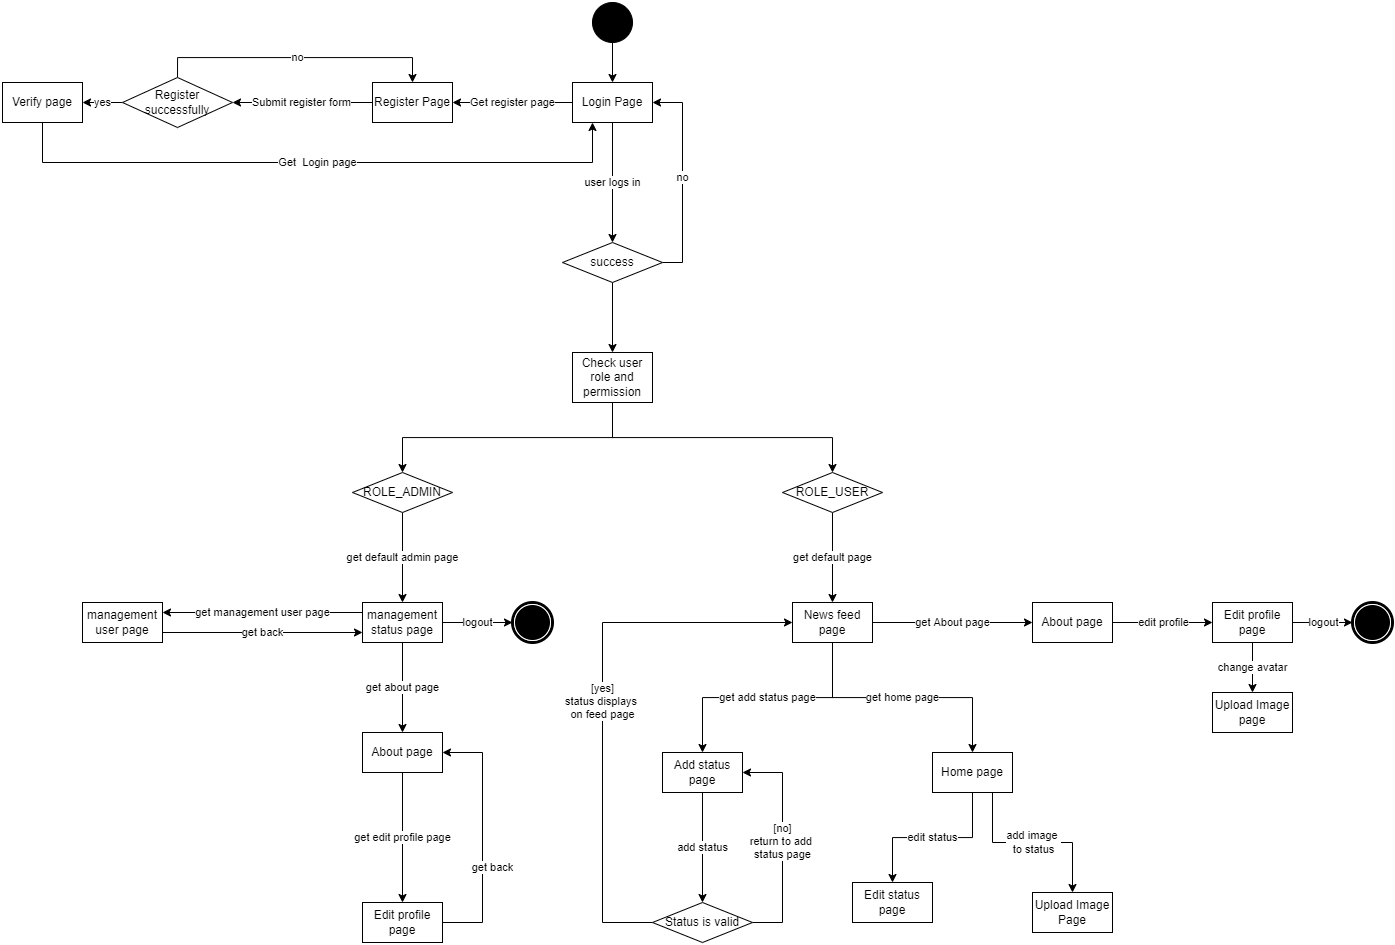

The diagram above was exported from draw.io. Its source (the exported page's mxGraphModel, read from the mxfile embedded in the PNG):
<mxGraphModel dx="2746" dy="1048" grid="1" gridSize="10" guides="1" tooltips="1" connect="1" arrows="1" fold="1" page="1" pageScale="1" pageWidth="850" pageHeight="1100" background="none" math="0" shadow="0">
  <root>
    <mxCell id="0" />
    <mxCell id="1" parent="0" />
    <mxCell id="vAMt8ODF_xgjDqYmhG7g-10" style="edgeStyle=orthogonalEdgeStyle;rounded=0;orthogonalLoop=1;jettySize=auto;html=1;exitX=0.5;exitY=1;exitDx=0;exitDy=0;entryX=0.5;entryY=0;entryDx=0;entryDy=0;" edge="1" parent="1" source="vAMt8ODF_xgjDqYmhG7g-7" target="vAMt8ODF_xgjDqYmhG7g-8">
      <mxGeometry relative="1" as="geometry" />
    </mxCell>
    <mxCell id="vAMt8ODF_xgjDqYmhG7g-13" value="Get register page" style="edgeStyle=orthogonalEdgeStyle;rounded=0;orthogonalLoop=1;jettySize=auto;html=1;exitX=0;exitY=0.5;exitDx=0;exitDy=0;entryX=1;entryY=0.5;entryDx=0;entryDy=0;" edge="1" parent="1" source="vAMt8ODF_xgjDqYmhG7g-8" target="vAMt8ODF_xgjDqYmhG7g-12">
      <mxGeometry relative="1" as="geometry" />
    </mxCell>
    <mxCell id="vAMt8ODF_xgjDqYmhG7g-7" value="" style="ellipse;whiteSpace=wrap;html=1;rounded=0;shadow=0;comic=0;labelBackgroundColor=none;strokeWidth=1;fillColor=#000000;fontFamily=Verdana;fontSize=12;align=center;" vertex="1" parent="1">
      <mxGeometry x="350" y="90" width="40" height="40" as="geometry" />
    </mxCell>
    <mxCell id="vAMt8ODF_xgjDqYmhG7g-24" value="user logs in" style="edgeStyle=orthogonalEdgeStyle;rounded=0;orthogonalLoop=1;jettySize=auto;html=1;exitX=0.5;exitY=1;exitDx=0;exitDy=0;entryX=0.5;entryY=0;entryDx=0;entryDy=0;" edge="1" parent="1" source="vAMt8ODF_xgjDqYmhG7g-8" target="vAMt8ODF_xgjDqYmhG7g-23">
      <mxGeometry relative="1" as="geometry" />
    </mxCell>
    <mxCell id="vAMt8ODF_xgjDqYmhG7g-8" value="Login Page" style="rounded=0;whiteSpace=wrap;html=1;" vertex="1" parent="1">
      <mxGeometry x="330" y="170" width="80" height="40" as="geometry" />
    </mxCell>
    <mxCell id="vAMt8ODF_xgjDqYmhG7g-17" value="Submit register form" style="edgeStyle=orthogonalEdgeStyle;rounded=0;orthogonalLoop=1;jettySize=auto;html=1;exitX=0;exitY=0.5;exitDx=0;exitDy=0;entryX=1;entryY=0.5;entryDx=0;entryDy=0;" edge="1" parent="1" source="vAMt8ODF_xgjDqYmhG7g-12" target="vAMt8ODF_xgjDqYmhG7g-15">
      <mxGeometry relative="1" as="geometry">
        <Array as="points">
          <mxPoint x="130" y="190" />
          <mxPoint x="130" y="190" />
        </Array>
      </mxGeometry>
    </mxCell>
    <mxCell id="vAMt8ODF_xgjDqYmhG7g-12" value="Register Page" style="rounded=0;whiteSpace=wrap;html=1;" vertex="1" parent="1">
      <mxGeometry x="130" y="170" width="80" height="40" as="geometry" />
    </mxCell>
    <mxCell id="vAMt8ODF_xgjDqYmhG7g-20" value="yes" style="edgeStyle=orthogonalEdgeStyle;rounded=0;orthogonalLoop=1;jettySize=auto;html=1;exitX=0;exitY=0.5;exitDx=0;exitDy=0;entryX=1;entryY=0.5;entryDx=0;entryDy=0;" edge="1" parent="1" source="vAMt8ODF_xgjDqYmhG7g-15" target="vAMt8ODF_xgjDqYmhG7g-19">
      <mxGeometry relative="1" as="geometry" />
    </mxCell>
    <mxCell id="vAMt8ODF_xgjDqYmhG7g-21" value="no" style="edgeStyle=orthogonalEdgeStyle;rounded=0;orthogonalLoop=1;jettySize=auto;html=1;exitX=0.5;exitY=0;exitDx=0;exitDy=0;entryX=0.5;entryY=0;entryDx=0;entryDy=0;" edge="1" parent="1" source="vAMt8ODF_xgjDqYmhG7g-15" target="vAMt8ODF_xgjDqYmhG7g-12">
      <mxGeometry relative="1" as="geometry" />
    </mxCell>
    <mxCell id="vAMt8ODF_xgjDqYmhG7g-15" value="Register successfully" style="rhombus;whiteSpace=wrap;html=1;" vertex="1" parent="1">
      <mxGeometry x="-120" y="165" width="110" height="50" as="geometry" />
    </mxCell>
    <mxCell id="vAMt8ODF_xgjDqYmhG7g-22" value="Get&amp;nbsp; Login page" style="edgeStyle=orthogonalEdgeStyle;rounded=0;orthogonalLoop=1;jettySize=auto;html=1;exitX=0.5;exitY=1;exitDx=0;exitDy=0;entryX=0.25;entryY=1;entryDx=0;entryDy=0;" edge="1" parent="1" source="vAMt8ODF_xgjDqYmhG7g-19" target="vAMt8ODF_xgjDqYmhG7g-8">
      <mxGeometry relative="1" as="geometry">
        <Array as="points">
          <mxPoint x="-200" y="250" />
          <mxPoint x="350" y="250" />
        </Array>
      </mxGeometry>
    </mxCell>
    <mxCell id="vAMt8ODF_xgjDqYmhG7g-19" value="Verify page" style="rounded=0;whiteSpace=wrap;html=1;" vertex="1" parent="1">
      <mxGeometry x="-240" y="170" width="80" height="40" as="geometry" />
    </mxCell>
    <mxCell id="vAMt8ODF_xgjDqYmhG7g-25" value="no" style="edgeStyle=orthogonalEdgeStyle;rounded=0;orthogonalLoop=1;jettySize=auto;html=1;exitX=1;exitY=0.5;exitDx=0;exitDy=0;entryX=1;entryY=0.5;entryDx=0;entryDy=0;" edge="1" parent="1" source="vAMt8ODF_xgjDqYmhG7g-23" target="vAMt8ODF_xgjDqYmhG7g-8">
      <mxGeometry relative="1" as="geometry" />
    </mxCell>
    <mxCell id="vAMt8ODF_xgjDqYmhG7g-27" value="" style="edgeStyle=orthogonalEdgeStyle;rounded=0;orthogonalLoop=1;jettySize=auto;html=1;" edge="1" parent="1" source="vAMt8ODF_xgjDqYmhG7g-23">
      <mxGeometry relative="1" as="geometry">
        <mxPoint x="370" y="440" as="targetPoint" />
      </mxGeometry>
    </mxCell>
    <mxCell id="vAMt8ODF_xgjDqYmhG7g-23" value="success" style="rhombus;whiteSpace=wrap;html=1;" vertex="1" parent="1">
      <mxGeometry x="320" y="330" width="100" height="40" as="geometry" />
    </mxCell>
    <mxCell id="vAMt8ODF_xgjDqYmhG7g-29" style="edgeStyle=orthogonalEdgeStyle;rounded=0;orthogonalLoop=1;jettySize=auto;html=1;exitX=0.5;exitY=1;exitDx=0;exitDy=0;" edge="1" parent="1" source="vAMt8ODF_xgjDqYmhG7g-28">
      <mxGeometry relative="1" as="geometry">
        <mxPoint x="160" y="560" as="targetPoint" />
      </mxGeometry>
    </mxCell>
    <mxCell id="vAMt8ODF_xgjDqYmhG7g-47" style="edgeStyle=orthogonalEdgeStyle;rounded=0;orthogonalLoop=1;jettySize=auto;html=1;exitX=0.5;exitY=1;exitDx=0;exitDy=0;entryX=0.5;entryY=0;entryDx=0;entryDy=0;" edge="1" parent="1" source="vAMt8ODF_xgjDqYmhG7g-28" target="vAMt8ODF_xgjDqYmhG7g-46">
      <mxGeometry relative="1" as="geometry" />
    </mxCell>
    <mxCell id="vAMt8ODF_xgjDqYmhG7g-28" value="Check user role and permission" style="rounded=0;whiteSpace=wrap;html=1;" vertex="1" parent="1">
      <mxGeometry x="330" y="440" width="80" height="50" as="geometry" />
    </mxCell>
    <mxCell id="vAMt8ODF_xgjDqYmhG7g-33" value="get default admin page" style="edgeStyle=orthogonalEdgeStyle;rounded=0;orthogonalLoop=1;jettySize=auto;html=1;exitX=0.5;exitY=1;exitDx=0;exitDy=0;entryX=0.5;entryY=0;entryDx=0;entryDy=0;" edge="1" parent="1" source="vAMt8ODF_xgjDqYmhG7g-32" target="vAMt8ODF_xgjDqYmhG7g-34">
      <mxGeometry relative="1" as="geometry">
        <mxPoint x="160" y="640" as="targetPoint" />
      </mxGeometry>
    </mxCell>
    <mxCell id="vAMt8ODF_xgjDqYmhG7g-32" value="ROLE_ADMIN" style="rhombus;whiteSpace=wrap;html=1;" vertex="1" parent="1">
      <mxGeometry x="110" y="560" width="100" height="40" as="geometry" />
    </mxCell>
    <mxCell id="vAMt8ODF_xgjDqYmhG7g-35" value="get management user page" style="edgeStyle=orthogonalEdgeStyle;rounded=0;orthogonalLoop=1;jettySize=auto;html=1;exitX=0;exitY=0.25;exitDx=0;exitDy=0;entryX=1;entryY=0.25;entryDx=0;entryDy=0;" edge="1" parent="1" source="vAMt8ODF_xgjDqYmhG7g-34" target="vAMt8ODF_xgjDqYmhG7g-36">
      <mxGeometry relative="1" as="geometry">
        <mxPoint x="80" y="800" as="targetPoint" />
      </mxGeometry>
    </mxCell>
    <mxCell id="vAMt8ODF_xgjDqYmhG7g-39" value="get about page" style="edgeStyle=orthogonalEdgeStyle;rounded=0;orthogonalLoop=1;jettySize=auto;html=1;exitX=0.5;exitY=1;exitDx=0;exitDy=0;entryX=0.5;entryY=0;entryDx=0;entryDy=0;" edge="1" parent="1" source="vAMt8ODF_xgjDqYmhG7g-34" target="vAMt8ODF_xgjDqYmhG7g-38">
      <mxGeometry relative="1" as="geometry" />
    </mxCell>
    <mxCell id="vAMt8ODF_xgjDqYmhG7g-44" value="logout" style="edgeStyle=orthogonalEdgeStyle;rounded=0;orthogonalLoop=1;jettySize=auto;html=1;exitX=1;exitY=0.5;exitDx=0;exitDy=0;entryX=0;entryY=0.5;entryDx=0;entryDy=0;" edge="1" parent="1" source="vAMt8ODF_xgjDqYmhG7g-34" target="vAMt8ODF_xgjDqYmhG7g-45">
      <mxGeometry relative="1" as="geometry">
        <mxPoint x="290" y="710" as="targetPoint" />
      </mxGeometry>
    </mxCell>
    <mxCell id="vAMt8ODF_xgjDqYmhG7g-34" value="management status page" style="rounded=0;whiteSpace=wrap;html=1;" vertex="1" parent="1">
      <mxGeometry x="120" y="690" width="80" height="40" as="geometry" />
    </mxCell>
    <mxCell id="vAMt8ODF_xgjDqYmhG7g-43" value="get back" style="edgeStyle=orthogonalEdgeStyle;rounded=0;orthogonalLoop=1;jettySize=auto;html=1;entryX=0;entryY=0.75;entryDx=0;entryDy=0;exitX=1;exitY=0.75;exitDx=0;exitDy=0;" edge="1" parent="1" source="vAMt8ODF_xgjDqYmhG7g-36" target="vAMt8ODF_xgjDqYmhG7g-34">
      <mxGeometry relative="1" as="geometry">
        <mxPoint x="-80" y="730" as="sourcePoint" />
      </mxGeometry>
    </mxCell>
    <mxCell id="vAMt8ODF_xgjDqYmhG7g-36" value="management user page" style="rounded=0;whiteSpace=wrap;html=1;" vertex="1" parent="1">
      <mxGeometry x="-160" y="690" width="80" height="40" as="geometry" />
    </mxCell>
    <mxCell id="vAMt8ODF_xgjDqYmhG7g-41" value="get edit profile page" style="edgeStyle=orthogonalEdgeStyle;rounded=0;orthogonalLoop=1;jettySize=auto;html=1;exitX=0.5;exitY=1;exitDx=0;exitDy=0;entryX=0.5;entryY=0;entryDx=0;entryDy=0;" edge="1" parent="1" source="vAMt8ODF_xgjDqYmhG7g-38" target="vAMt8ODF_xgjDqYmhG7g-40">
      <mxGeometry relative="1" as="geometry" />
    </mxCell>
    <mxCell id="vAMt8ODF_xgjDqYmhG7g-38" value="About page" style="rounded=0;whiteSpace=wrap;html=1;" vertex="1" parent="1">
      <mxGeometry x="120" y="820" width="80" height="40" as="geometry" />
    </mxCell>
    <mxCell id="vAMt8ODF_xgjDqYmhG7g-42" value="get back" style="edgeStyle=orthogonalEdgeStyle;rounded=0;orthogonalLoop=1;jettySize=auto;html=1;exitX=1;exitY=0.5;exitDx=0;exitDy=0;entryX=1;entryY=0.5;entryDx=0;entryDy=0;" edge="1" parent="1" source="vAMt8ODF_xgjDqYmhG7g-40" target="vAMt8ODF_xgjDqYmhG7g-38">
      <mxGeometry x="-0.2381" y="-10" relative="1" as="geometry">
        <Array as="points">
          <mxPoint x="240" y="1010" />
          <mxPoint x="240" y="840" />
        </Array>
        <mxPoint as="offset" />
      </mxGeometry>
    </mxCell>
    <mxCell id="vAMt8ODF_xgjDqYmhG7g-40" value="Edit profile page" style="rounded=0;whiteSpace=wrap;html=1;" vertex="1" parent="1">
      <mxGeometry x="120" y="990" width="80" height="40" as="geometry" />
    </mxCell>
    <mxCell id="vAMt8ODF_xgjDqYmhG7g-45" value="" style="shape=mxgraph.bpmn.shape;html=1;verticalLabelPosition=bottom;labelBackgroundColor=#ffffff;verticalAlign=top;perimeter=ellipsePerimeter;outline=end;symbol=terminate;rounded=0;shadow=0;comic=0;strokeWidth=1;fontFamily=Verdana;fontSize=12;align=center;" vertex="1" parent="1">
      <mxGeometry x="270" y="690" width="40" height="40" as="geometry" />
    </mxCell>
    <mxCell id="vAMt8ODF_xgjDqYmhG7g-49" value="get default page" style="edgeStyle=orthogonalEdgeStyle;rounded=0;orthogonalLoop=1;jettySize=auto;html=1;exitX=0.5;exitY=1;exitDx=0;exitDy=0;entryX=0.5;entryY=0;entryDx=0;entryDy=0;" edge="1" parent="1" source="vAMt8ODF_xgjDqYmhG7g-46" target="vAMt8ODF_xgjDqYmhG7g-48">
      <mxGeometry relative="1" as="geometry" />
    </mxCell>
    <mxCell id="vAMt8ODF_xgjDqYmhG7g-46" value="ROLE_USER" style="rhombus;whiteSpace=wrap;html=1;" vertex="1" parent="1">
      <mxGeometry x="540" y="560" width="100" height="40" as="geometry" />
    </mxCell>
    <mxCell id="vAMt8ODF_xgjDqYmhG7g-51" value="get add status page" style="edgeStyle=orthogonalEdgeStyle;rounded=0;orthogonalLoop=1;jettySize=auto;html=1;exitX=0.5;exitY=1;exitDx=0;exitDy=0;entryX=0.5;entryY=0;entryDx=0;entryDy=0;" edge="1" parent="1" source="vAMt8ODF_xgjDqYmhG7g-48" target="vAMt8ODF_xgjDqYmhG7g-52">
      <mxGeometry relative="1" as="geometry">
        <mxPoint x="590" y="800" as="targetPoint" />
      </mxGeometry>
    </mxCell>
    <mxCell id="vAMt8ODF_xgjDqYmhG7g-61" value="get home page" style="edgeStyle=orthogonalEdgeStyle;rounded=0;orthogonalLoop=1;jettySize=auto;html=1;exitX=0.5;exitY=1;exitDx=0;exitDy=0;entryX=0.5;entryY=0;entryDx=0;entryDy=0;" edge="1" parent="1" source="vAMt8ODF_xgjDqYmhG7g-48" target="vAMt8ODF_xgjDqYmhG7g-62">
      <mxGeometry relative="1" as="geometry">
        <mxPoint x="700" y="840" as="targetPoint" />
      </mxGeometry>
    </mxCell>
    <mxCell id="vAMt8ODF_xgjDqYmhG7g-72" value="get About page" style="edgeStyle=orthogonalEdgeStyle;rounded=0;orthogonalLoop=1;jettySize=auto;html=1;exitX=1;exitY=0.5;exitDx=0;exitDy=0;entryX=0;entryY=0.5;entryDx=0;entryDy=0;" edge="1" parent="1" source="vAMt8ODF_xgjDqYmhG7g-48" target="vAMt8ODF_xgjDqYmhG7g-66">
      <mxGeometry relative="1" as="geometry" />
    </mxCell>
    <mxCell id="vAMt8ODF_xgjDqYmhG7g-48" value="News feed page" style="rounded=0;whiteSpace=wrap;html=1;" vertex="1" parent="1">
      <mxGeometry x="550" y="690" width="80" height="40" as="geometry" />
    </mxCell>
    <mxCell id="vAMt8ODF_xgjDqYmhG7g-53" value="add status" style="edgeStyle=orthogonalEdgeStyle;rounded=0;orthogonalLoop=1;jettySize=auto;html=1;exitX=0.5;exitY=1;exitDx=0;exitDy=0;entryX=0.5;entryY=0;entryDx=0;entryDy=0;entryPerimeter=0;" edge="1" parent="1" source="vAMt8ODF_xgjDqYmhG7g-52" target="vAMt8ODF_xgjDqYmhG7g-54">
      <mxGeometry relative="1" as="geometry">
        <mxPoint x="590" y="890" as="targetPoint" />
      </mxGeometry>
    </mxCell>
    <mxCell id="vAMt8ODF_xgjDqYmhG7g-57" value="[yes]&lt;br&gt;status displays&amp;nbsp;&lt;br&gt;on feed page" style="edgeStyle=orthogonalEdgeStyle;rounded=0;orthogonalLoop=1;jettySize=auto;html=1;exitX=0;exitY=0.5;exitDx=0;exitDy=0;entryX=0;entryY=0.5;entryDx=0;entryDy=0;startArrow=none;" edge="1" parent="1" source="vAMt8ODF_xgjDqYmhG7g-54" target="vAMt8ODF_xgjDqYmhG7g-48">
      <mxGeometry relative="1" as="geometry">
        <Array as="points">
          <mxPoint x="360" y="1010" />
          <mxPoint x="360" y="710" />
        </Array>
      </mxGeometry>
    </mxCell>
    <mxCell id="vAMt8ODF_xgjDqYmhG7g-58" value="[no]&lt;br&gt;return to add&amp;nbsp;&lt;br&gt;status page" style="edgeStyle=orthogonalEdgeStyle;rounded=0;orthogonalLoop=1;jettySize=auto;html=1;exitX=1;exitY=0.5;exitDx=0;exitDy=0;entryX=1;entryY=0.5;entryDx=0;entryDy=0;" edge="1" parent="1" source="vAMt8ODF_xgjDqYmhG7g-54" target="vAMt8ODF_xgjDqYmhG7g-52">
      <mxGeometry relative="1" as="geometry">
        <Array as="points">
          <mxPoint x="540" y="1010" />
          <mxPoint x="540" y="860" />
        </Array>
      </mxGeometry>
    </mxCell>
    <mxCell id="vAMt8ODF_xgjDqYmhG7g-54" value="Status is valid" style="rhombus;whiteSpace=wrap;html=1;" vertex="1" parent="1">
      <mxGeometry x="410" y="990" width="100" height="40" as="geometry" />
    </mxCell>
    <mxCell id="vAMt8ODF_xgjDqYmhG7g-52" value="Add status page" style="rounded=0;whiteSpace=wrap;html=1;" vertex="1" parent="1">
      <mxGeometry x="420" y="840" width="80" height="40" as="geometry" />
    </mxCell>
    <mxCell id="vAMt8ODF_xgjDqYmhG7g-67" value="edit status" style="edgeStyle=orthogonalEdgeStyle;rounded=0;orthogonalLoop=1;jettySize=auto;html=1;exitX=0.5;exitY=1;exitDx=0;exitDy=0;entryX=0.5;entryY=0;entryDx=0;entryDy=0;" edge="1" parent="1" source="vAMt8ODF_xgjDqYmhG7g-62" target="vAMt8ODF_xgjDqYmhG7g-64">
      <mxGeometry relative="1" as="geometry" />
    </mxCell>
    <mxCell id="vAMt8ODF_xgjDqYmhG7g-70" value="add image&amp;nbsp;&lt;br&gt;to status" style="edgeStyle=orthogonalEdgeStyle;rounded=0;orthogonalLoop=1;jettySize=auto;html=1;exitX=0.75;exitY=1;exitDx=0;exitDy=0;entryX=0.5;entryY=0;entryDx=0;entryDy=0;" edge="1" parent="1" source="vAMt8ODF_xgjDqYmhG7g-62" target="vAMt8ODF_xgjDqYmhG7g-63">
      <mxGeometry relative="1" as="geometry" />
    </mxCell>
    <mxCell id="vAMt8ODF_xgjDqYmhG7g-62" value="Home page" style="rounded=0;whiteSpace=wrap;html=1;" vertex="1" parent="1">
      <mxGeometry x="690" y="840" width="80" height="40" as="geometry" />
    </mxCell>
    <mxCell id="vAMt8ODF_xgjDqYmhG7g-63" value="Upload Image Page" style="rounded=0;whiteSpace=wrap;html=1;" vertex="1" parent="1">
      <mxGeometry x="790" y="980" width="80" height="40" as="geometry" />
    </mxCell>
    <mxCell id="vAMt8ODF_xgjDqYmhG7g-64" value="Edit status page" style="rounded=0;whiteSpace=wrap;html=1;" vertex="1" parent="1">
      <mxGeometry x="610" y="970" width="80" height="40" as="geometry" />
    </mxCell>
    <mxCell id="vAMt8ODF_xgjDqYmhG7g-74" value="edit profile" style="edgeStyle=orthogonalEdgeStyle;rounded=0;orthogonalLoop=1;jettySize=auto;html=1;exitX=1;exitY=0.5;exitDx=0;exitDy=0;entryX=0;entryY=0.5;entryDx=0;entryDy=0;" edge="1" parent="1" source="vAMt8ODF_xgjDqYmhG7g-66" target="vAMt8ODF_xgjDqYmhG7g-73">
      <mxGeometry relative="1" as="geometry" />
    </mxCell>
    <mxCell id="vAMt8ODF_xgjDqYmhG7g-66" value="About page" style="rounded=0;whiteSpace=wrap;html=1;" vertex="1" parent="1">
      <mxGeometry x="790" y="690" width="80" height="40" as="geometry" />
    </mxCell>
    <mxCell id="vAMt8ODF_xgjDqYmhG7g-76" value="change avatar" style="edgeStyle=orthogonalEdgeStyle;rounded=0;orthogonalLoop=1;jettySize=auto;html=1;exitX=0.5;exitY=1;exitDx=0;exitDy=0;entryX=0.5;entryY=0;entryDx=0;entryDy=0;" edge="1" parent="1" source="vAMt8ODF_xgjDqYmhG7g-73" target="vAMt8ODF_xgjDqYmhG7g-75">
      <mxGeometry relative="1" as="geometry" />
    </mxCell>
    <mxCell id="vAMt8ODF_xgjDqYmhG7g-77" value="logout" style="edgeStyle=orthogonalEdgeStyle;rounded=0;orthogonalLoop=1;jettySize=auto;html=1;exitX=1;exitY=0.5;exitDx=0;exitDy=0;entryX=0;entryY=0.5;entryDx=0;entryDy=0;" edge="1" parent="1" source="vAMt8ODF_xgjDqYmhG7g-73" target="vAMt8ODF_xgjDqYmhG7g-78">
      <mxGeometry relative="1" as="geometry">
        <mxPoint x="1100" y="710" as="targetPoint" />
      </mxGeometry>
    </mxCell>
    <mxCell id="vAMt8ODF_xgjDqYmhG7g-73" value="Edit profile page" style="rounded=0;whiteSpace=wrap;html=1;" vertex="1" parent="1">
      <mxGeometry x="970" y="690" width="80" height="40" as="geometry" />
    </mxCell>
    <mxCell id="vAMt8ODF_xgjDqYmhG7g-75" value="Upload Image page" style="rounded=0;whiteSpace=wrap;html=1;" vertex="1" parent="1">
      <mxGeometry x="970" y="780" width="80" height="40" as="geometry" />
    </mxCell>
    <mxCell id="vAMt8ODF_xgjDqYmhG7g-78" value="" style="shape=mxgraph.bpmn.shape;html=1;verticalLabelPosition=bottom;labelBackgroundColor=#ffffff;verticalAlign=top;perimeter=ellipsePerimeter;outline=end;symbol=terminate;rounded=0;shadow=0;comic=0;strokeWidth=1;fontFamily=Verdana;fontSize=12;align=center;" vertex="1" parent="1">
      <mxGeometry x="1110" y="690" width="40" height="40" as="geometry" />
    </mxCell>
  </root>
</mxGraphModel>